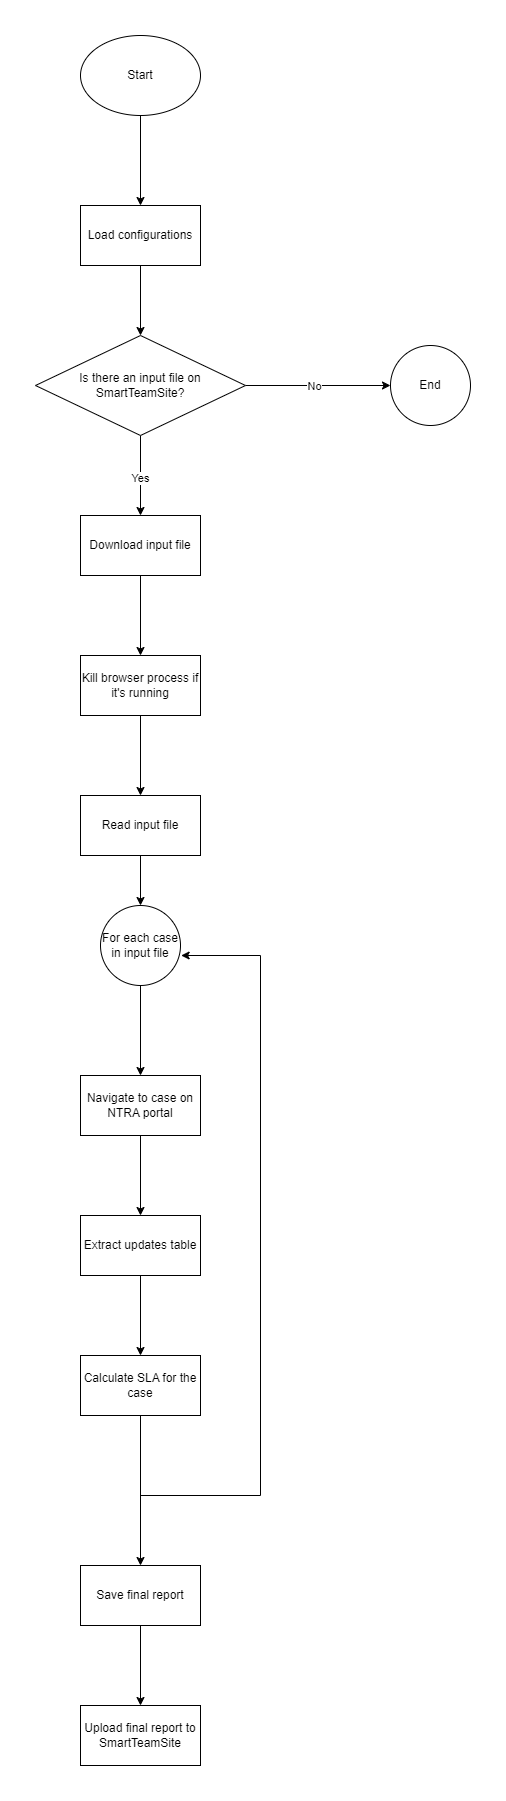

The diagram above was exported from draw.io. Its source (the exported page's mxGraphModel, read from the mxfile embedded in the PNG):
<mxGraphModel dx="794" dy="519" grid="1" gridSize="10" guides="1" tooltips="1" connect="1" arrows="1" fold="1" page="1" pageScale="1" pageWidth="2514" pageHeight="3431" math="0" shadow="0">
  <root>
    <mxCell id="0" />
    <mxCell id="1" parent="0" />
    <mxCell id="7PKxvbwFEyyYn7wQVeci-3" value="" style="edgeStyle=orthogonalEdgeStyle;rounded=0;orthogonalLoop=1;jettySize=auto;html=1;" parent="1" source="7PKxvbwFEyyYn7wQVeci-1" target="7PKxvbwFEyyYn7wQVeci-2" edge="1">
      <mxGeometry relative="1" as="geometry" />
    </mxCell>
    <mxCell id="7PKxvbwFEyyYn7wQVeci-1" value="Start" style="ellipse;whiteSpace=wrap;html=1;" parent="1" vertex="1">
      <mxGeometry x="1380" y="40" width="120" height="80" as="geometry" />
    </mxCell>
    <mxCell id="7PKxvbwFEyyYn7wQVeci-5" value="" style="edgeStyle=orthogonalEdgeStyle;rounded=0;orthogonalLoop=1;jettySize=auto;html=1;" parent="1" source="7PKxvbwFEyyYn7wQVeci-2" target="7PKxvbwFEyyYn7wQVeci-4" edge="1">
      <mxGeometry relative="1" as="geometry" />
    </mxCell>
    <mxCell id="7PKxvbwFEyyYn7wQVeci-2" value="Load configurations" style="whiteSpace=wrap;html=1;" parent="1" vertex="1">
      <mxGeometry x="1380" y="210" width="120" height="60" as="geometry" />
    </mxCell>
    <mxCell id="7PKxvbwFEyyYn7wQVeci-7" value="" style="edgeStyle=orthogonalEdgeStyle;rounded=0;orthogonalLoop=1;jettySize=auto;html=1;" parent="1" source="7PKxvbwFEyyYn7wQVeci-4" target="7PKxvbwFEyyYn7wQVeci-6" edge="1">
      <mxGeometry relative="1" as="geometry" />
    </mxCell>
    <mxCell id="7PKxvbwFEyyYn7wQVeci-8" value="No" style="edgeLabel;html=1;align=center;verticalAlign=middle;resizable=0;points=[];" parent="7PKxvbwFEyyYn7wQVeci-7" vertex="1" connectable="0">
      <mxGeometry x="-0.0667" relative="1" as="geometry">
        <mxPoint as="offset" />
      </mxGeometry>
    </mxCell>
    <mxCell id="7PKxvbwFEyyYn7wQVeci-10" value="" style="edgeStyle=orthogonalEdgeStyle;rounded=0;orthogonalLoop=1;jettySize=auto;html=1;" parent="1" source="7PKxvbwFEyyYn7wQVeci-4" target="7PKxvbwFEyyYn7wQVeci-9" edge="1">
      <mxGeometry relative="1" as="geometry" />
    </mxCell>
    <mxCell id="9M09_QnYtkwn9FcLIQCq-1" value="Yes" style="edgeLabel;html=1;align=center;verticalAlign=middle;resizable=0;points=[];" vertex="1" connectable="0" parent="7PKxvbwFEyyYn7wQVeci-10">
      <mxGeometry x="0.05" y="-1" relative="1" as="geometry">
        <mxPoint as="offset" />
      </mxGeometry>
    </mxCell>
    <mxCell id="7PKxvbwFEyyYn7wQVeci-4" value="Is there an input file on SmartTeamSite?" style="rhombus;whiteSpace=wrap;html=1;" parent="1" vertex="1">
      <mxGeometry x="1335" y="340" width="210" height="100" as="geometry" />
    </mxCell>
    <mxCell id="7PKxvbwFEyyYn7wQVeci-6" value="End" style="ellipse;whiteSpace=wrap;html=1;" parent="1" vertex="1">
      <mxGeometry x="1690" y="350" width="80" height="80" as="geometry" />
    </mxCell>
    <mxCell id="9M09_QnYtkwn9FcLIQCq-3" value="" style="edgeStyle=orthogonalEdgeStyle;rounded=0;orthogonalLoop=1;jettySize=auto;html=1;" edge="1" parent="1" source="7PKxvbwFEyyYn7wQVeci-9" target="9M09_QnYtkwn9FcLIQCq-2">
      <mxGeometry relative="1" as="geometry" />
    </mxCell>
    <mxCell id="7PKxvbwFEyyYn7wQVeci-9" value="Download input file" style="whiteSpace=wrap;html=1;" parent="1" vertex="1">
      <mxGeometry x="1380" y="520" width="120" height="60" as="geometry" />
    </mxCell>
    <mxCell id="9M09_QnYtkwn9FcLIQCq-5" value="" style="edgeStyle=orthogonalEdgeStyle;rounded=0;orthogonalLoop=1;jettySize=auto;html=1;" edge="1" parent="1" source="9M09_QnYtkwn9FcLIQCq-2" target="9M09_QnYtkwn9FcLIQCq-4">
      <mxGeometry relative="1" as="geometry" />
    </mxCell>
    <mxCell id="9M09_QnYtkwn9FcLIQCq-2" value="Kill browser process if it's running" style="whiteSpace=wrap;html=1;" vertex="1" parent="1">
      <mxGeometry x="1380" y="660" width="120" height="60" as="geometry" />
    </mxCell>
    <mxCell id="9M09_QnYtkwn9FcLIQCq-8" style="edgeStyle=orthogonalEdgeStyle;rounded=0;orthogonalLoop=1;jettySize=auto;html=1;entryX=0.5;entryY=0;entryDx=0;entryDy=0;" edge="1" parent="1" source="9M09_QnYtkwn9FcLIQCq-4" target="9M09_QnYtkwn9FcLIQCq-7">
      <mxGeometry relative="1" as="geometry" />
    </mxCell>
    <mxCell id="9M09_QnYtkwn9FcLIQCq-4" value="Read input file" style="whiteSpace=wrap;html=1;" vertex="1" parent="1">
      <mxGeometry x="1380" y="800" width="120" height="60" as="geometry" />
    </mxCell>
    <mxCell id="9M09_QnYtkwn9FcLIQCq-10" value="" style="edgeStyle=orthogonalEdgeStyle;rounded=0;orthogonalLoop=1;jettySize=auto;html=1;" edge="1" parent="1" source="9M09_QnYtkwn9FcLIQCq-7" target="9M09_QnYtkwn9FcLIQCq-9">
      <mxGeometry relative="1" as="geometry" />
    </mxCell>
    <mxCell id="9M09_QnYtkwn9FcLIQCq-7" value="For each case in input file" style="ellipse;whiteSpace=wrap;html=1;aspect=fixed;" vertex="1" parent="1">
      <mxGeometry x="1400" y="910" width="80" height="80" as="geometry" />
    </mxCell>
    <mxCell id="9M09_QnYtkwn9FcLIQCq-12" value="" style="edgeStyle=orthogonalEdgeStyle;rounded=0;orthogonalLoop=1;jettySize=auto;html=1;" edge="1" parent="1" source="9M09_QnYtkwn9FcLIQCq-9" target="9M09_QnYtkwn9FcLIQCq-11">
      <mxGeometry relative="1" as="geometry" />
    </mxCell>
    <mxCell id="9M09_QnYtkwn9FcLIQCq-9" value="Navigate to case on NTRA portal" style="whiteSpace=wrap;html=1;" vertex="1" parent="1">
      <mxGeometry x="1380" y="1080" width="120" height="60" as="geometry" />
    </mxCell>
    <mxCell id="9M09_QnYtkwn9FcLIQCq-14" value="" style="edgeStyle=orthogonalEdgeStyle;rounded=0;orthogonalLoop=1;jettySize=auto;html=1;" edge="1" parent="1" source="9M09_QnYtkwn9FcLIQCq-11" target="9M09_QnYtkwn9FcLIQCq-13">
      <mxGeometry relative="1" as="geometry" />
    </mxCell>
    <mxCell id="9M09_QnYtkwn9FcLIQCq-11" value="Extract updates table" style="whiteSpace=wrap;html=1;" vertex="1" parent="1">
      <mxGeometry x="1380" y="1220" width="120" height="60" as="geometry" />
    </mxCell>
    <mxCell id="9M09_QnYtkwn9FcLIQCq-16" value="" style="edgeStyle=orthogonalEdgeStyle;rounded=0;orthogonalLoop=1;jettySize=auto;html=1;" edge="1" parent="1" source="9M09_QnYtkwn9FcLIQCq-13" target="9M09_QnYtkwn9FcLIQCq-15">
      <mxGeometry relative="1" as="geometry" />
    </mxCell>
    <mxCell id="9M09_QnYtkwn9FcLIQCq-13" value="Calculate SLA for the case" style="whiteSpace=wrap;html=1;" vertex="1" parent="1">
      <mxGeometry x="1380" y="1360" width="120" height="60" as="geometry" />
    </mxCell>
    <mxCell id="9M09_QnYtkwn9FcLIQCq-24" value="" style="edgeStyle=orthogonalEdgeStyle;rounded=0;orthogonalLoop=1;jettySize=auto;html=1;" edge="1" parent="1" source="9M09_QnYtkwn9FcLIQCq-15" target="9M09_QnYtkwn9FcLIQCq-23">
      <mxGeometry relative="1" as="geometry" />
    </mxCell>
    <mxCell id="9M09_QnYtkwn9FcLIQCq-15" value="Save final report" style="whiteSpace=wrap;html=1;" vertex="1" parent="1">
      <mxGeometry x="1380" y="1570" width="120" height="60" as="geometry" />
    </mxCell>
    <mxCell id="9M09_QnYtkwn9FcLIQCq-20" value="" style="endArrow=none;html=1;rounded=0;" edge="1" parent="1">
      <mxGeometry width="50" height="50" relative="1" as="geometry">
        <mxPoint x="1440" y="1500" as="sourcePoint" />
        <mxPoint x="1560" y="1500" as="targetPoint" />
      </mxGeometry>
    </mxCell>
    <mxCell id="9M09_QnYtkwn9FcLIQCq-21" value="" style="endArrow=none;html=1;rounded=0;" edge="1" parent="1">
      <mxGeometry width="50" height="50" relative="1" as="geometry">
        <mxPoint x="1560" y="1500" as="sourcePoint" />
        <mxPoint x="1560" y="960" as="targetPoint" />
      </mxGeometry>
    </mxCell>
    <mxCell id="9M09_QnYtkwn9FcLIQCq-22" value="" style="endArrow=classic;html=1;rounded=0;entryX=1.008;entryY=0.625;entryDx=0;entryDy=0;entryPerimeter=0;" edge="1" parent="1" target="9M09_QnYtkwn9FcLIQCq-7">
      <mxGeometry width="50" height="50" relative="1" as="geometry">
        <mxPoint x="1560" y="960" as="sourcePoint" />
        <mxPoint x="1460" y="950" as="targetPoint" />
      </mxGeometry>
    </mxCell>
    <mxCell id="9M09_QnYtkwn9FcLIQCq-23" value="Upload final report to SmartTeamSite" style="whiteSpace=wrap;html=1;" vertex="1" parent="1">
      <mxGeometry x="1380" y="1710" width="120" height="60" as="geometry" />
    </mxCell>
  </root>
</mxGraphModel>